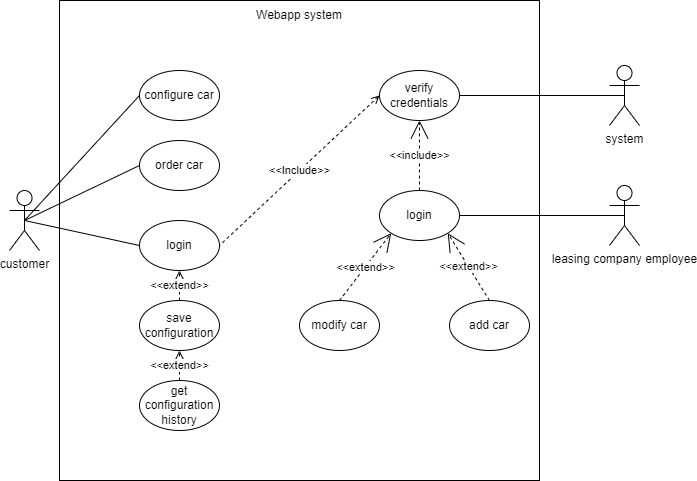

The diagram above was exported from draw.io. Its source (the exported page's mxGraphModel, read from the mxfile embedded in the PNG):
<mxGraphModel dx="1038" dy="547" grid="1" gridSize="10" guides="1" tooltips="1" connect="1" arrows="1" fold="1" page="1" pageScale="1" pageWidth="827" pageHeight="1169" math="0" shadow="0">
  <root>
    <mxCell id="0" />
    <mxCell id="1" parent="0" />
    <mxCell id="v8gBN-cAn9Xgl06nv21T-1" value="leasing company employee" style="shape=umlActor;verticalLabelPosition=bottom;verticalAlign=top;html=1;" vertex="1" parent="1">
      <mxGeometry x="740" y="225" width="30" height="60" as="geometry" />
    </mxCell>
    <mxCell id="v8gBN-cAn9Xgl06nv21T-2" value="customer" style="shape=umlActor;verticalLabelPosition=bottom;verticalAlign=top;html=1;" vertex="1" parent="1">
      <mxGeometry x="140" y="230" width="30" height="60" as="geometry" />
    </mxCell>
    <mxCell id="v8gBN-cAn9Xgl06nv21T-3" value="" style="whiteSpace=wrap;html=1;aspect=fixed;" vertex="1" parent="1">
      <mxGeometry x="190" y="40" width="480" height="480" as="geometry" />
    </mxCell>
    <mxCell id="v8gBN-cAn9Xgl06nv21T-4" value="order car" style="ellipse;whiteSpace=wrap;html=1;" vertex="1" parent="1">
      <mxGeometry x="270" y="180" width="80" height="50" as="geometry" />
    </mxCell>
    <mxCell id="v8gBN-cAn9Xgl06nv21T-5" value="configure car" style="ellipse;whiteSpace=wrap;html=1;" vertex="1" parent="1">
      <mxGeometry x="270" y="110" width="80" height="50" as="geometry" />
    </mxCell>
    <mxCell id="v8gBN-cAn9Xgl06nv21T-6" value="login" style="ellipse;whiteSpace=wrap;html=1;" vertex="1" parent="1">
      <mxGeometry x="270" y="260" width="80" height="50" as="geometry" />
    </mxCell>
    <mxCell id="v8gBN-cAn9Xgl06nv21T-12" value="save configuration" style="ellipse;whiteSpace=wrap;html=1;" vertex="1" parent="1">
      <mxGeometry x="270" y="340" width="80" height="50" as="geometry" />
    </mxCell>
    <mxCell id="v8gBN-cAn9Xgl06nv21T-15" value="&amp;lt;&amp;lt;extend&amp;gt;&amp;gt;" style="endArrow=open;endSize=16;endFill=0;html=1;rounded=0;entryX=0.5;entryY=1;entryDx=0;entryDy=0;dashed=1;" edge="1" parent="1" source="v8gBN-cAn9Xgl06nv21T-16" target="v8gBN-cAn9Xgl06nv21T-12">
      <mxGeometry width="160" relative="1" as="geometry">
        <mxPoint x="330" y="180" as="sourcePoint" />
        <mxPoint x="490" y="180" as="targetPoint" />
      </mxGeometry>
    </mxCell>
    <mxCell id="v8gBN-cAn9Xgl06nv21T-16" value="get configuration history" style="ellipse;whiteSpace=wrap;html=1;" vertex="1" parent="1">
      <mxGeometry x="270" y="420" width="80" height="50" as="geometry" />
    </mxCell>
    <mxCell id="v8gBN-cAn9Xgl06nv21T-17" value="&amp;lt;&amp;lt;extend&amp;gt;&amp;gt;" style="endArrow=open;endSize=16;endFill=0;html=1;rounded=0;entryX=0.5;entryY=1;entryDx=0;entryDy=0;exitX=0.5;exitY=0;exitDx=0;exitDy=0;dashed=1;" edge="1" parent="1" source="v8gBN-cAn9Xgl06nv21T-12" target="v8gBN-cAn9Xgl06nv21T-6">
      <mxGeometry width="160" relative="1" as="geometry">
        <mxPoint x="330" y="350" as="sourcePoint" />
        <mxPoint x="490" y="350" as="targetPoint" />
      </mxGeometry>
    </mxCell>
    <mxCell id="v8gBN-cAn9Xgl06nv21T-19" value="" style="endArrow=none;html=1;rounded=0;exitX=0;exitY=0.5;exitDx=0;exitDy=0;" edge="1" parent="1" source="v8gBN-cAn9Xgl06nv21T-6">
      <mxGeometry width="50" height="50" relative="1" as="geometry">
        <mxPoint x="390" y="370" as="sourcePoint" />
        <mxPoint x="155" y="260" as="targetPoint" />
      </mxGeometry>
    </mxCell>
    <mxCell id="v8gBN-cAn9Xgl06nv21T-20" value="" style="endArrow=none;html=1;rounded=0;entryX=0;entryY=0.5;entryDx=0;entryDy=0;exitX=0.5;exitY=0.5;exitDx=0;exitDy=0;exitPerimeter=0;" edge="1" parent="1" source="v8gBN-cAn9Xgl06nv21T-2" target="v8gBN-cAn9Xgl06nv21T-5">
      <mxGeometry width="50" height="50" relative="1" as="geometry">
        <mxPoint x="160" y="260" as="sourcePoint" />
        <mxPoint x="440" y="320" as="targetPoint" />
      </mxGeometry>
    </mxCell>
    <mxCell id="v8gBN-cAn9Xgl06nv21T-21" value="" style="endArrow=none;html=1;rounded=0;exitX=0;exitY=0.5;exitDx=0;exitDy=0;entryX=0.5;entryY=0.5;entryDx=0;entryDy=0;entryPerimeter=0;" edge="1" parent="1" source="v8gBN-cAn9Xgl06nv21T-4" target="v8gBN-cAn9Xgl06nv21T-2">
      <mxGeometry width="50" height="50" relative="1" as="geometry">
        <mxPoint x="390" y="370" as="sourcePoint" />
        <mxPoint x="440" y="320" as="targetPoint" />
        <Array as="points" />
      </mxGeometry>
    </mxCell>
    <mxCell id="WBe5h2U4hB7dH9Sg5fo2-1" value="Webapp system" style="text;html=1;strokeColor=none;fillColor=none;align=center;verticalAlign=middle;whiteSpace=wrap;rounded=0;" vertex="1" parent="1">
      <mxGeometry x="370" y="40" width="120" height="30" as="geometry" />
    </mxCell>
    <mxCell id="v8gBN-cAn9Xgl06nv21T-22" value="add car" style="ellipse;whiteSpace=wrap;html=1;" vertex="1" parent="1">
      <mxGeometry x="580" y="340" width="80" height="50" as="geometry" />
    </mxCell>
    <mxCell id="v8gBN-cAn9Xgl06nv21T-23" value="modify car" style="ellipse;whiteSpace=wrap;html=1;" vertex="1" parent="1">
      <mxGeometry x="430" y="340" width="80" height="50" as="geometry" />
    </mxCell>
    <mxCell id="v8gBN-cAn9Xgl06nv21T-24" style="edgeStyle=orthogonalEdgeStyle;rounded=0;orthogonalLoop=1;jettySize=auto;html=1;exitX=0.5;exitY=1;exitDx=0;exitDy=0;" edge="1" parent="1" source="v8gBN-cAn9Xgl06nv21T-23" target="v8gBN-cAn9Xgl06nv21T-23">
      <mxGeometry relative="1" as="geometry" />
    </mxCell>
    <mxCell id="v8gBN-cAn9Xgl06nv21T-26" value="login" style="ellipse;whiteSpace=wrap;html=1;" vertex="1" parent="1">
      <mxGeometry x="510" y="230" width="80" height="50" as="geometry" />
    </mxCell>
    <mxCell id="v8gBN-cAn9Xgl06nv21T-29" value="" style="endArrow=none;html=1;rounded=0;entryX=0.5;entryY=0.5;entryDx=0;entryDy=0;entryPerimeter=0;exitX=1;exitY=0.5;exitDx=0;exitDy=0;" edge="1" parent="1" source="v8gBN-cAn9Xgl06nv21T-26" target="v8gBN-cAn9Xgl06nv21T-1">
      <mxGeometry width="50" height="50" relative="1" as="geometry">
        <mxPoint x="390" y="270" as="sourcePoint" />
        <mxPoint x="440" y="220" as="targetPoint" />
      </mxGeometry>
    </mxCell>
    <mxCell id="v8gBN-cAn9Xgl06nv21T-30" value="&amp;lt;&amp;lt;extend&amp;gt;&amp;gt;" style="endArrow=open;endSize=16;endFill=0;html=1;rounded=0;entryX=1;entryY=1;entryDx=0;entryDy=0;exitX=0.5;exitY=0;exitDx=0;exitDy=0;dashed=1;" edge="1" parent="1" source="v8gBN-cAn9Xgl06nv21T-22" target="v8gBN-cAn9Xgl06nv21T-26">
      <mxGeometry width="160" relative="1" as="geometry">
        <mxPoint x="330" y="250" as="sourcePoint" />
        <mxPoint x="490" y="250" as="targetPoint" />
      </mxGeometry>
    </mxCell>
    <mxCell id="v8gBN-cAn9Xgl06nv21T-31" value="&amp;lt;&amp;lt;extend&amp;gt;&amp;gt;" style="endArrow=open;endSize=16;endFill=0;html=1;rounded=0;entryX=0;entryY=1;entryDx=0;entryDy=0;exitX=0.5;exitY=0;exitDx=0;exitDy=0;dashed=1;" edge="1" parent="1" source="v8gBN-cAn9Xgl06nv21T-23" target="v8gBN-cAn9Xgl06nv21T-26">
      <mxGeometry width="160" relative="1" as="geometry">
        <mxPoint x="330" y="250" as="sourcePoint" />
        <mxPoint x="490" y="250" as="targetPoint" />
      </mxGeometry>
    </mxCell>
    <mxCell id="v8gBN-cAn9Xgl06nv21T-33" value="system" style="shape=umlActor;verticalLabelPosition=bottom;verticalAlign=top;html=1;" vertex="1" parent="1">
      <mxGeometry x="740" y="105" width="30" height="60" as="geometry" />
    </mxCell>
    <mxCell id="v8gBN-cAn9Xgl06nv21T-35" value="verify credentials" style="ellipse;whiteSpace=wrap;html=1;" vertex="1" parent="1">
      <mxGeometry x="510" y="110" width="80" height="50" as="geometry" />
    </mxCell>
    <mxCell id="v8gBN-cAn9Xgl06nv21T-36" value="" style="endArrow=none;html=1;rounded=0;entryX=0.5;entryY=0.5;entryDx=0;entryDy=0;entryPerimeter=0;exitX=1;exitY=0.5;exitDx=0;exitDy=0;" edge="1" parent="1" source="v8gBN-cAn9Xgl06nv21T-35" target="v8gBN-cAn9Xgl06nv21T-33">
      <mxGeometry width="50" height="50" relative="1" as="geometry">
        <mxPoint x="390" y="260" as="sourcePoint" />
        <mxPoint x="440" y="210" as="targetPoint" />
      </mxGeometry>
    </mxCell>
    <mxCell id="v8gBN-cAn9Xgl06nv21T-39" value="&amp;lt;&amp;lt;Include&amp;gt;&amp;gt;" style="endArrow=none;endSize=16;endFill=0;html=1;rounded=0;exitX=0;exitY=0.5;exitDx=0;exitDy=0;entryX=1;entryY=0.5;entryDx=0;entryDy=0;dashed=1;startArrow=open;startFill=0;" edge="1" parent="1" source="v8gBN-cAn9Xgl06nv21T-35" target="v8gBN-cAn9Xgl06nv21T-6">
      <mxGeometry width="160" relative="1" as="geometry">
        <mxPoint x="330" y="240" as="sourcePoint" />
        <mxPoint x="510" y="135" as="targetPoint" />
        <Array as="points">
          <mxPoint x="430" y="210" />
        </Array>
      </mxGeometry>
    </mxCell>
    <mxCell id="v8gBN-cAn9Xgl06nv21T-41" value="&amp;lt;&amp;lt;include&amp;gt;&amp;gt;" style="endArrow=open;endSize=16;endFill=0;html=1;rounded=0;entryX=0.5;entryY=1;entryDx=0;entryDy=0;exitX=0.5;exitY=0;exitDx=0;exitDy=0;dashed=1;" edge="1" parent="1" source="v8gBN-cAn9Xgl06nv21T-26" target="v8gBN-cAn9Xgl06nv21T-35">
      <mxGeometry width="160" relative="1" as="geometry">
        <mxPoint x="370" y="305" as="sourcePoint" />
        <mxPoint x="530" y="155" as="targetPoint" />
      </mxGeometry>
    </mxCell>
  </root>
</mxGraphModel>